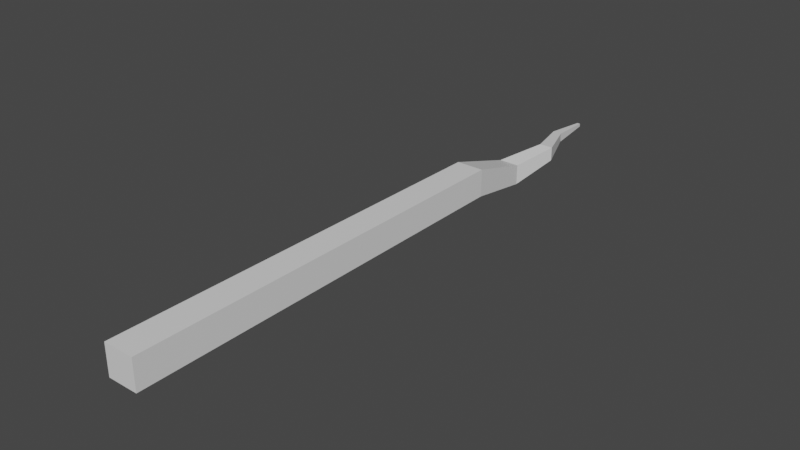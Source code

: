 # Source: MarshmallowStick.blend  (saved by Blender 2.90.8; exported with 4.5.12 LTS)
import bpy
from mathutils import Matrix  # noqa: F401  (used for matrix-valued properties, if any)

bpy.ops.wm.read_factory_settings(use_empty=True)
scene = bpy.context.scene
scene.name = 'Scene'

# ---- collections
col_collection = bpy.data.collections.new('Collection'); scene.collection.children.link(col_collection)

# ---- materials (node trees are filled in below, after node groups)
mat_material = bpy.data.materials.new('Material')
mat_material.alpha_threshold = 0.0
mat_material.use_transparent_shadow = False
mat_material.line_color = (0.0, 0.0, 0.0, 1.0)

# ---- material node trees
mat_material.use_nodes = True; mat_material.node_tree.nodes.clear()
_N = mat_material.node_tree.nodes; _L = mat_material.node_tree.links
n0 = _N.new('ShaderNodeOutputMaterial'); n0.name = 'Material Output'; n0.location = (300, 300)
n1 = _N.new('ShaderNodeBsdfPrincipled'); n1.name = 'Principled BSDF'; n1.location = (10, 300)
n1.distribution = 'GGX'
n1.subsurface_method = 'BURLEY'
n1.inputs[2].default_value = 0.4
n1.inputs[3].default_value = 1.45
n1.inputs[27].default_value = (0.0, 0.0, 0.0, 1.0)
n1.inputs[28].default_value = 1.0
_L.new(n1.outputs[0], n0.inputs[0])
n0.is_active_output = True

# ---- world
world_world = bpy.data.worlds.new('World'); scene.world = world_world
world_world.use_nodes = True; world_world.node_tree.nodes.clear()
_N = world_world.node_tree.nodes; _L = world_world.node_tree.links
n0 = _N.new('ShaderNodeOutputWorld'); n0.name = 'World Output'; n0.location = (300, 300)
n1 = _N.new('ShaderNodeBackground'); n1.name = 'Background'; n1.location = (10, 300)
n1.inputs[0].default_value = (0.05088, 0.05088, 0.05088, 1.0)
_L.new(n1.outputs[0], n0.inputs[0])
n0.is_active_output = True
world_world.color = (0.05088, 0.05088, 0.05088)
world_world.use_sun_shadow = False
world_world.sun_shadow_jitter_overblur = 0.0

# ---- meshes
me_cube = bpy.data.meshes.new('Cube')
me_cube.from_pydata([(0.2502, 3.155, 0.2502), (0.2502, 3.155, -0.2502), (0.2739, -4.225, 0.2739), (0.2739, -4.225, -0.2739), (-0.2502, 3.155, 0.2502), (-0.2502, 3.155, -0.2502), (-0.2739, -4.225, 0.2739), (-0.2739, -4.225, -0.2739), (0.1586, 4.376, -0.1135), (0.1586, 4.376, -0.4813), (-0.2092, 4.376, -0.1135), (-0.2092, 4.376, -0.4813), (0.3885, 5.132, 0.045), (0.3885, 5.132, -0.2054), (0.1382, 5.132, 0.045), (0.1382, 5.132, -0.2054), (0.09753, 5.898, 0.001449), (0.09753, 5.898, -0.1618), (-0.06575, 5.898, 0.001449), (-0.06575, 5.898, -0.1618), (0.04381, 6.667, -0.05226), (0.04381, 6.667, -0.1081), (-0.01204, 6.667, -0.05226), (-0.01204, 6.667, -0.1081)], [], [(0, 4, 6, 2), (3, 2, 6, 7), (7, 6, 4, 5), (5, 1, 3, 7), (1, 0, 2, 3), (5, 4, 10, 11), (11, 10, 14, 15), (1, 5, 11, 9), (4, 0, 8, 10), (0, 1, 9, 8), (15, 14, 18, 19), (9, 11, 15, 13), (10, 8, 12, 14), (8, 9, 13, 12), (18, 16, 20, 22), (13, 15, 19, 17), (14, 12, 16, 18), (12, 13, 17, 16), (23, 22, 20, 21), (16, 17, 21, 20), (19, 18, 22, 23), (17, 19, 23, 21)])
_uv = me_cube.uv_layers.new(name='UVMap')
_uv.uv.foreach_set('vector', [0.625, 0.5, 0.875, 0.5, 0.875, 0.75, 0.625, 0.75, 0.375, 0.75, 0.625, 0.75, 0.625, 1.0, 0.375, 1.0, 0.375, 0.0, 0.625, 0.0, 0.625, 0.25, 0.375, 0.25, 0.125, 0.5, 0.375, 0.5, 0.375, 0.75, 0.125, 0.75, 0.375, 0.5, 0.625, 0.5, 0.625, 0.75, 0.375, 0.75, 0.375, 0.25, 0.625, 0.25, 0.625, 0.25, 0.375, 0.25, 0.375, 0.25, 0.625, 0.25, 0.625, 0.25, 0.375, 0.25, 0.375, 0.5, 0.125, 0.5, 0.125, 0.5, 0.375, 0.5, 0.875, 0.5, 0.625, 0.5, 0.625, 0.5, 0.875, 0.5, 0.625, 0.5, 0.375, 0.5, 0.375, 0.5, 0.625, 0.5, 0.375, 0.25, 0.625, 0.25, 0.625, 0.25, 0.375, 0.25, 0.375, 0.5, 0.125, 0.5, 0.125, 0.5, 0.375, 0.5, 0.875, 0.5, 0.625, 0.5, 0.625, 0.5, 0.875, 0.5, 0.625, 0.5, 0.375, 0.5, 0.375, 0.5, 0.625, 0.5, 0.875, 0.5, 0.625, 0.5, 0.625, 0.5, 0.875, 0.5, 0.375, 0.5, 0.125, 0.5, 0.125, 0.5, 0.375, 0.5, 0.875, 0.5, 0.625, 0.5, 0.625, 0.5, 0.875, 0.5, 0.625, 0.5, 0.375, 0.5, 0.375, 0.5, 0.625, 0.5, 0.375, 0.25, 0.625, 0.25, 0.625, 0.5, 0.375, 0.5, 0.625, 0.5, 0.375, 0.5, 0.375, 0.5, 0.625, 0.5, 0.375, 0.25, 0.625, 0.25, 0.625, 0.25, 0.375, 0.25, 0.375, 0.5, 0.125, 0.5, 0.125, 0.5, 0.375, 0.5])
me_cube.materials.append(mat_material)
me_cube.use_remesh_preserve_volume = False
me_cube.use_remesh_preserve_attributes = False
me_cube.use_mirror_vertex_groups = False
me_cube.update()

# ---- objects
ob_stick = bpy.data.objects.new('Stick', me_cube)

# ---- transforms, parenting, visibility, modifiers, constraints
ob_stick.location = (0.0, 0.0, 0.0)
ob_stick.lock_rotations_4d = False
ob_stick.empty_display_type = 'ARROWS'
ob_stick.lineart.crease_threshold = 0.0

# ---- collection membership
col_collection.objects.link(ob_stick)

# ---- scene / render settings (as saved in the file)
scene.frame_start = 1; scene.frame_end = 250; scene.frame_set(12)
scene.render.engine = 'BLENDER_EEVEE_NEXT'
scene.cycles.use_denoising = False
scene.cycles.samples = 128
scene.cycles.sampling_pattern = 'TABULATED_SOBOL'
scene.cycles.use_adaptive_sampling = False
scene.cycles.use_light_tree = False
scene.view_settings.view_transform = 'Filmic'
bpy.context.view_layer.update()

# ---- added for rendering (the .blend has no active camera and no usable light): camera, sun
cam_auto = bpy.data.cameras.new('AutoCamera')
cam_auto.lens = 50.0
cam_auto.sensor_width = 36.0
cam_auto.clip_end = 1000.0
ob_auto_camera = bpy.data.objects.new('AutoCamera', cam_auto)
scene.collection.objects.link(ob_auto_camera)
ob_auto_camera.location = (10.1776, -10.9231, 7.99247)
ob_auto_camera.rotation_euler = (1.09748, -7.21219e-08, 0.694738)
scene.camera = ob_auto_camera
light_auto_sun = bpy.data.lights.new('AutoSun', 'SUN')
light_auto_sun.energy = 3.0
light_auto_sun.angle = 0.0523599
ob_auto_sun = bpy.data.objects.new('AutoSun', light_auto_sun)
scene.collection.objects.link(ob_auto_sun)
ob_auto_sun.rotation_euler = (0.872665, 0.174533, 0.523599)
bpy.context.view_layer.update()
